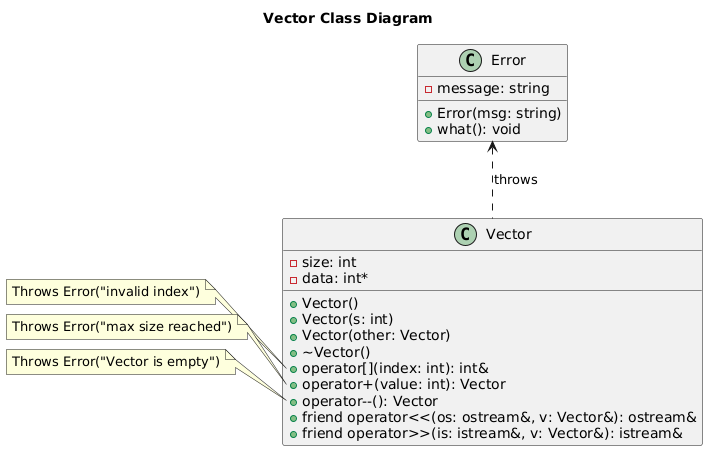

The diagram above was rendered by PlantUML. Its source (embedded in the PNG):
@startuml
title Vector Class Diagram

class Error {
    - message: string
    + Error(msg: string)
    + what(): void
}

class Vector {
    - size: int
    - data: int*
    + Vector()
    + Vector(s: int)
    + Vector(other: Vector)
    + ~Vector()
    + operator[](index: int): int&
    + operator+(value: int): Vector
    + operator--(): Vector
    + friend operator<<(os: ostream&, v: Vector&): ostream&
    + friend operator>>(is: istream&, v: Vector&): istream&
}

Error <.. Vector : throws

note left of Vector::operator[]
    Throws Error("invalid index")
end note

note left of Vector::operator+
    Throws Error("max size reached")
end note

note left of Vector::operator--
    Throws Error("Vector is empty")
end note
@enduml